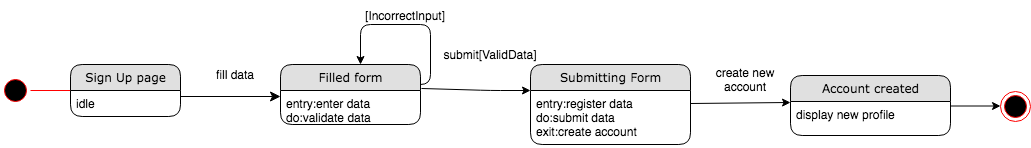

The diagram above was exported from draw.io. Its source (the exported page's mxGraphModel, read from the mxfile embedded in the PNG):
<mxGraphModel dx="946" dy="597" grid="1" gridSize="10" guides="1" tooltips="1" connect="1" arrows="1" fold="1" page="1" pageScale="1" pageWidth="1100" pageHeight="850" background="#ffffff" math="0" shadow="0">
  <root>
    <mxCell id="0" />
    <mxCell id="1" parent="0" />
    <mxCell id="21ea969265ad0168-39" style="edgeStyle=orthogonalEdgeStyle;html=1;labelBackgroundColor=none;startFill=0;startSize=8;endFill=1;endSize=8;fontFamily=Verdana;fontSize=12;exitX=1;exitY=0.5;" parent="1" edge="1">
      <mxGeometry relative="1" as="geometry">
        <Array as="points" />
        <mxPoint x="250" y="106" as="sourcePoint" />
        <mxPoint x="350" y="106" as="targetPoint" />
      </mxGeometry>
    </mxCell>
    <mxCell id="Hgtj_GoyG-KB-VZRIQT7-10" value="[IncorrectInput]" style="text;html=1;strokeColor=none;fillColor=none;align=center;verticalAlign=middle;whiteSpace=wrap;rounded=0;" parent="1" vertex="1">
      <mxGeometry x="440" y="10" width="70" height="30" as="geometry" />
    </mxCell>
    <mxCell id="Hgtj_GoyG-KB-VZRIQT7-16" value="" style="ellipse;html=1;shape=endState;fillColor=#000000;strokeColor=#ff0000;" parent="1" vertex="1">
      <mxGeometry x="1070" y="101" width="30" height="30" as="geometry" />
    </mxCell>
    <mxCell id="Hgtj_GoyG-KB-VZRIQT7-17" value="" style="ellipse;html=1;shape=startState;fillColor=#000000;strokeColor=#ff0000;" parent="1" vertex="1">
      <mxGeometry x="70" y="85" width="30" height="30" as="geometry" />
    </mxCell>
    <mxCell id="Hgtj_GoyG-KB-VZRIQT7-18" value="" style="edgeStyle=orthogonalEdgeStyle;html=1;verticalAlign=bottom;endArrow=open;endSize=8;strokeColor=#ff0000;" parent="1" source="Hgtj_GoyG-KB-VZRIQT7-17" edge="1">
      <mxGeometry relative="1" as="geometry">
        <mxPoint x="160" y="100" as="targetPoint" />
      </mxGeometry>
    </mxCell>
    <mxCell id="Hgtj_GoyG-KB-VZRIQT7-23" value="" style="endArrow=classic;html=1;" parent="1" edge="1">
      <mxGeometry width="50" height="50" relative="1" as="geometry">
        <mxPoint x="1014.5" y="115.5" as="sourcePoint" />
        <mxPoint x="1070" y="115.5" as="targetPoint" />
      </mxGeometry>
    </mxCell>
    <mxCell id="Hgtj_GoyG-KB-VZRIQT7-26" value="fill data" style="text;html=1;strokeColor=none;fillColor=none;align=center;verticalAlign=middle;whiteSpace=wrap;rounded=0;" parent="1" vertex="1">
      <mxGeometry x="250" y="74" width="110" height="20" as="geometry" />
    </mxCell>
    <mxCell id="Hgtj_GoyG-KB-VZRIQT7-27" value="" style="edgeStyle=segmentEdgeStyle;endArrow=classic;html=1;" parent="1" edge="1">
      <mxGeometry width="50" height="50" relative="1" as="geometry">
        <mxPoint x="480" y="94" as="sourcePoint" />
        <mxPoint x="430" y="74" as="targetPoint" />
        <Array as="points">
          <mxPoint x="480" y="94" />
          <mxPoint x="500" y="94" />
          <mxPoint x="500" y="34" />
          <mxPoint x="430" y="34" />
        </Array>
      </mxGeometry>
    </mxCell>
    <mxCell id="Hgtj_GoyG-KB-VZRIQT7-28" value="" style="endArrow=classic;html=1;exitX=1.007;exitY=-0.059;exitDx=0;exitDy=0;exitPerimeter=0;" parent="1" source="Hgtj_GoyG-KB-VZRIQT7-2" edge="1">
      <mxGeometry width="50" height="50" relative="1" as="geometry">
        <mxPoint x="520" y="99.5" as="sourcePoint" />
        <mxPoint x="600" y="100" as="targetPoint" />
        <Array as="points">
          <mxPoint x="560" y="100" />
        </Array>
      </mxGeometry>
    </mxCell>
    <mxCell id="21ea969265ad0168-6" value="Sign Up page" style="swimlane;html=1;fontStyle=0;childLayout=stackLayout;horizontal=1;startSize=26;fillColor=#e0e0e0;horizontalStack=0;resizeParent=1;resizeLast=0;collapsible=1;marginBottom=0;swimlaneFillColor=#ffffff;align=center;rounded=1;shadow=0;comic=0;labelBackgroundColor=none;strokeWidth=1;fontFamily=Verdana;fontSize=12" parent="1" vertex="1">
      <mxGeometry x="140" y="74" width="110" height="52" as="geometry" />
    </mxCell>
    <mxCell id="21ea969265ad0168-7" value="idle" style="text;html=1;strokeColor=none;fillColor=none;spacingLeft=4;spacingRight=4;whiteSpace=wrap;overflow=hidden;rotatable=0;points=[[0,0.5],[1,0.5]];portConstraint=eastwest;" parent="21ea969265ad0168-6" vertex="1">
      <mxGeometry y="26" width="110" height="26" as="geometry" />
    </mxCell>
    <mxCell id="Cqn9fgDsuQAYlUK2VSuY-1" value="submit[ValidData]" style="text;html=1;strokeColor=none;fillColor=none;align=center;verticalAlign=middle;whiteSpace=wrap;rounded=0;" parent="1" vertex="1">
      <mxGeometry x="540" y="54" width="40" height="20" as="geometry" />
    </mxCell>
    <mxCell id="Hgtj_GoyG-KB-VZRIQT7-1" value="Filled form" style="swimlane;html=1;fontStyle=0;childLayout=stackLayout;horizontal=1;startSize=26;fillColor=#e0e0e0;horizontalStack=0;resizeParent=1;resizeLast=0;collapsible=1;marginBottom=0;swimlaneFillColor=#ffffff;align=center;rounded=1;shadow=0;comic=0;labelBackgroundColor=none;strokeWidth=1;fontFamily=Verdana;fontSize=12" parent="1" vertex="1">
      <mxGeometry x="350" y="74" width="140" height="60" as="geometry" />
    </mxCell>
    <mxCell id="Hgtj_GoyG-KB-VZRIQT7-2" value="entry:enter data&lt;br&gt;do:validate data&lt;br&gt;" style="text;html=1;strokeColor=none;fillColor=none;spacingLeft=4;spacingRight=4;whiteSpace=wrap;overflow=hidden;rotatable=0;points=[[0,0.5],[1,0.5]];portConstraint=eastwest;" parent="Hgtj_GoyG-KB-VZRIQT7-1" vertex="1">
      <mxGeometry y="26" width="140" height="34" as="geometry" />
    </mxCell>
    <mxCell id="Hgtj_GoyG-KB-VZRIQT7-5" value="Submitting Form" style="swimlane;html=1;fontStyle=0;childLayout=stackLayout;horizontal=1;startSize=26;fillColor=#e0e0e0;horizontalStack=0;resizeParent=1;resizeLast=0;collapsible=1;marginBottom=0;swimlaneFillColor=#ffffff;align=center;rounded=1;shadow=0;comic=0;labelBackgroundColor=none;strokeWidth=1;fontFamily=Verdana;fontSize=12" parent="1" vertex="1">
      <mxGeometry x="600" y="74" width="160" height="80" as="geometry" />
    </mxCell>
    <mxCell id="Hgtj_GoyG-KB-VZRIQT7-6" value="entry:register data&lt;br&gt;do:submit data&lt;br&gt;exit:create account" style="text;html=1;strokeColor=none;fillColor=none;spacingLeft=4;spacingRight=4;whiteSpace=wrap;overflow=hidden;rotatable=0;points=[[0,0.5],[1,0.5]];portConstraint=eastwest;" parent="Hgtj_GoyG-KB-VZRIQT7-5" vertex="1">
      <mxGeometry y="26" width="160" height="54" as="geometry" />
    </mxCell>
    <mxCell id="Cqn9fgDsuQAYlUK2VSuY-5" value="" style="endArrow=classic;html=1;entryX=0;entryY=0.029;entryDx=0;entryDy=0;entryPerimeter=0;" parent="1" target="Cqn9fgDsuQAYlUK2VSuY-4" edge="1">
      <mxGeometry width="50" height="50" relative="1" as="geometry">
        <mxPoint x="760" y="113" as="sourcePoint" />
        <mxPoint x="824" y="113" as="targetPoint" />
      </mxGeometry>
    </mxCell>
    <mxCell id="Cqn9fgDsuQAYlUK2VSuY-8" value="create new account" style="text;html=1;strokeColor=none;fillColor=none;align=center;verticalAlign=middle;whiteSpace=wrap;rounded=0;" parent="1" vertex="1">
      <mxGeometry x="780" y="74" width="70" height="30" as="geometry" />
    </mxCell>
    <mxCell id="Cqn9fgDsuQAYlUK2VSuY-3" value="Account created" style="swimlane;html=1;fontStyle=0;childLayout=stackLayout;horizontal=1;startSize=26;fillColor=#e0e0e0;horizontalStack=0;resizeParent=1;resizeLast=0;collapsible=1;marginBottom=0;swimlaneFillColor=#ffffff;align=center;rounded=1;shadow=0;comic=0;labelBackgroundColor=none;strokeWidth=1;fontFamily=Verdana;fontSize=12" parent="1" vertex="1">
      <mxGeometry x="860" y="85" width="160" height="60" as="geometry" />
    </mxCell>
    <mxCell id="Cqn9fgDsuQAYlUK2VSuY-4" value="display new profile" style="text;html=1;strokeColor=none;fillColor=none;spacingLeft=4;spacingRight=4;whiteSpace=wrap;overflow=hidden;rotatable=0;points=[[0,0.5],[1,0.5]];portConstraint=eastwest;" parent="Cqn9fgDsuQAYlUK2VSuY-3" vertex="1">
      <mxGeometry y="26" width="160" height="34" as="geometry" />
    </mxCell>
  </root>
</mxGraphModel>